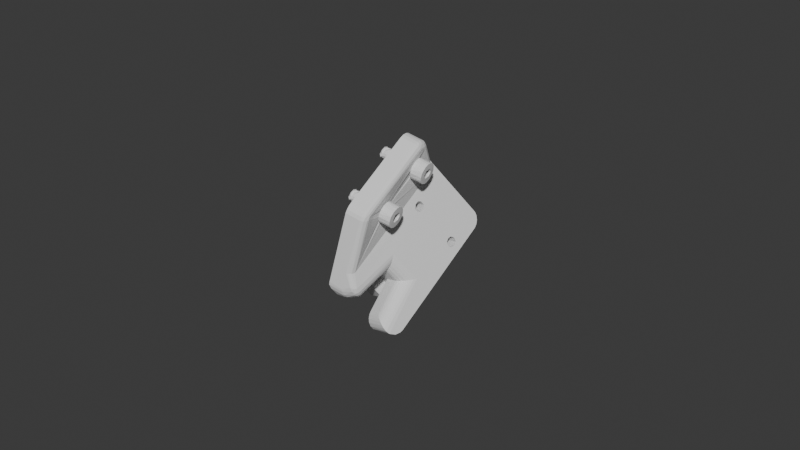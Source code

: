 # Source: TaskBoardCableWrapPostLeft.blend  (saved by Blender 4.3.32; exported with 4.5.12 LTS)
import bpy
from mathutils import Matrix  # noqa: F401  (used for matrix-valued properties, if any)

bpy.ops.wm.read_factory_settings(use_empty=True)
scene = bpy.context.scene
scene.name = 'Scene'

# ---- collections
col_collection = bpy.data.collections.new('Collection'); scene.collection.children.link(col_collection)

# ---- world
world_world = bpy.data.worlds.new('World'); scene.world = world_world
world_world.use_nodes = True; world_world.node_tree.nodes.clear()
_N = world_world.node_tree.nodes; _L = world_world.node_tree.links
n0 = _N.new('ShaderNodeOutputWorld'); n0.name = 'World Output'; n0.location = (300, 300)
n1 = _N.new('ShaderNodeBackground'); n1.name = 'Background'; n1.location = (10, 300)
n1.inputs[0].default_value = (0.05088, 0.05088, 0.05088, 1.0)
_L.new(n1.outputs[0], n0.inputs[0])
n0.is_active_output = True
world_world.color = (0.05088, 0.05088, 0.05088)
world_world.sun_shadow_jitter_overblur = 0.0

# ---- meshes
me_taskboardcablewrappostleft = bpy.data.meshes.new('TaskBoardCableWrapPostLeft')
me_taskboardcablewrappostleft.from_pydata([(-0.006834, -0.01253, 0.01478), (-0.007181, -0.01264, 0.01334), (-0.007234, -0.01392, 0.01422), (-0.007258, -0.01377, 0.01267), (-0.007003, -0.01491, 0.01293), (-0.006633, -0.0155, 0.01401), (-0.006297, -0.01494, 0.01519), (-0.006366, -0.01373, 0.01567), (-0.006749, 0.0009639, 0.02338), (-0.007096, 0.0008551, 0.02196), (-0.007153, -0.0004261, 0.02284), (-0.007177, -0.0002836, 0.02128), (-0.006924, -0.001428, 0.02155), (-0.006559, -0.00201, 0.02262), (-0.006215, -0.00145, 0.0238), (-0.006286, -0.0002331, 0.02429), (-0.005845, -0.00206, 0.0233), (-0.005723, -0.001063, 0.02436), (-0.005963, 0.0006358, 0.02418), (-0.005926, -0.01555, 0.01469), (-0.005805, -0.01455, 0.01575), (-0.006044, -0.01285, 0.01557), (0.008088, -0.01515, 0.009213), (0.007784, -0.01414, 0.008257), (0.008051, -0.01307, 0.009605), (0.007548, -0.01283, 0.007765), (0.007447, -0.01177, 0.007802), (0.008222, -0.009469, 0.01259), (0.008474, -0.01161, 0.01232), (0.008191, -0.01074, 0.01131), (0.008566, -0.01055, 0.0137), (0.008803, -0.01186, 0.0142), (0.007438, -0.01047, 0.008384), (0.007918, -0.01138, 0.009782), (0.008922, -0.01292, 0.01413), (0.008912, -0.01422, 0.01358), (0.008609, -0.01329, 0.01214), (0.00877, -0.01527, 0.01239), (0.008401, -0.01393, 0.01079), (0.007659, -0.009198, 0.01005), (0.008029, -0.01075, 0.01064), (0.007866, -0.009078, 0.01109), (0.008251, -0.01547, 0.009834), (0.008484, -0.01562, 0.01087), (0.007554, -0.0095, 0.009408), (0.008169, -0.001658, 0.01782), (0.007866, -0.0006552, 0.01687), (0.008133, 0.0004195, 0.01822), (0.007629, 0.0006543, 0.01638), (0.007529, 0.001721, 0.01641), (0.008303, 0.004021, 0.0212), (0.008556, 0.00188, 0.02093), (0.008272, 0.002749, 0.01992), (0.008647, 0.002937, 0.02232), (0.008884, 0.001628, 0.02281), (0.007519, 0.003015, 0.017), (0.007999, 0.002104, 0.01839), (0.008985, 0.0005615, 0.02277), (0.008994, -0.0007324, 0.02219), (0.00869, 0.0001956, 0.02075), (0.008851, -0.001782, 0.021), (0.008482, -0.0004451, 0.0194), (0.00774, 0.004291, 0.01866), (0.008111, 0.002742, 0.01925), (0.007948, 0.004411, 0.01971), (0.008333, -0.001979, 0.01845), (0.008565, -0.002129, 0.01948), (0.007636, 0.003989, 0.01802), (0.006546, -0.01346, 0.01283), (0.00639, -0.01174, 0.01292), (0.006628, 2.605e-05, 0.02144), (0.006472, 0.001749, 0.02153), (0.006392, -0.0007871, 0.01993), (0.006311, -0.01428, 0.01132), (0.005919, -0.01337, 0.009895), (0.006001, 0.0001225, 0.01851), (0.005763, -0.01164, 0.009985), (0.005998, -0.01083, 0.0115), (0.005844, 0.001845, 0.0186), (0.00608, 0.002658, 0.02011), (0.003779, -0.0111, 0.01114), (0.002804, -0.01118, 0.01186), (0.003826, -0.01115, 0.01217), (0.003495, -0.01171, 0.01066), (0.003696, -0.01253, 0.01005), (0.002502, -0.01213, 0.01062), (0.003522, -0.01332, 0.01033), (0.004028, -0.01455, 0.0115), (0.002912, -0.01453, 0.01185), (0.002701, -0.01387, 0.01078), (0.004071, -0.01455, 0.01235), (0.003165, -0.01431, 0.01298), (0.002273, -0.01412, 0.01352), (0.003453, -0.01361, 0.01372), (0.003068, -0.01285, 0.01376), (0.003154, -0.01184, 0.01362), (0.002127, -0.01234, 0.0138), (0.002848, -0.01129, 0.01304), (0.001885, -0.0114, 0.01292), (0.002127, -0.01134, 0.01119), (0.00138, -0.01167, 0.0115), (0.001822, -0.01115, 0.01207), (0.0008558, -0.01139, 0.01276), (0.001513, -0.01223, 0.01068), (0.0004922, -0.01198, 0.01127), (0.001256, -0.01304, 0.01079), (0.001678, -0.01403, 0.01077), (0.0005864, -0.01373, 0.01103), (0.001821, -0.01462, 0.01147), (0.0007674, -0.01465, 0.01181), (0.001981, -0.01481, 0.01235), (0.001536, -0.0146, 0.01306), (0.001888, -0.01352, 0.01417), (0.0009574, -0.01328, 0.01416), (0.001236, -0.01423, 0.01384), (0.0002524, -0.01458, 0.01352), (0.0005643, -0.01495, 0.0127), (0.001142, -0.0122, 0.01415), (6.844e-05, -0.01282, 0.01439), (0.0005393, -0.01191, 0.01375), (0.0001904, -0.01134, 0.01204), (-0.0005529, -0.01166, 0.01232), (-7.534e-05, -0.01142, 0.0132), (-0.0004791, -0.01197, 0.0114), (-1.374e-05, -0.01267, 0.01083), (-0.000802, -0.01273, 0.01131), (-0.0004226, -0.0138, 0.01101), (-0.0006105, -0.01486, 0.01234), (-0.0003123, -0.01454, 0.01151), (-0.001116, -0.01168, 0.01347), (-0.0005177, -0.01203, 0.01416), (-0.001469, -0.01186, 0.01208), (-0.001482, -0.01339, 0.01133), (-0.001488, -0.01447, 0.01172), (-2.297e-05, -0.01422, 0.01427), (-0.001068, -0.01452, 0.01404), (-0.0007981, -0.01505, 0.01324), (-0.0007098, -0.01357, 0.0147), (-0.001557, -0.01229, 0.01433), (-0.0009684, -0.01277, 0.01463), (-0.001897, -0.01506, 0.01335), (-0.001729, -0.01502, 0.01238), (-0.001734, -0.01407, 0.01459), (-0.002549, -0.01184, 0.01283), (-0.002609, -0.01218, 0.01193), (-0.002061, -0.01238, 0.0115), (-0.002687, -0.01447, 0.01195), (-0.002084, -0.01172, 0.0138), (-0.002642, -0.01255, 0.01467), (-0.003485, -0.01203, 0.01257), (-0.002762, -0.01297, 0.01166), (-0.002439, -0.01395, 0.0114), (-0.003641, -0.01353, 0.01173), (-0.002225, -0.01509, 0.01409), (-0.003094, -0.01487, 0.01428), (-0.00289, -0.01526, 0.01348), (-0.002178, -0.01331, 0.01501), (-0.003297, -0.01365, 0.01509), (-0.002994, -0.01515, 0.01254), (-0.004025, -0.01502, 0.01277), (-0.003948, -0.01446, 0.01193), (-0.002758, -0.01427, 0.01497), (-0.003865, -0.01472, 0.01484), (-0.003273, -0.01195, 0.01435), (-0.004288, -0.01223, 0.01447), (-0.003758, -0.01285, 0.01517), (-0.003584, -0.01165, 0.01357), (-0.004517, -0.01196, 0.01328), (-0.00463, -0.01226, 0.01246), (-0.004039, -0.0125, 0.01196), (-0.004836, -0.01301, 0.01217), (-0.004658, -0.01389, 0.01185), (-0.004978, -0.01448, 0.01226), (-0.004757, -0.01318, 0.01531), (-0.004229, -0.01397, 0.01541), (-0.005524, -0.01219, 0.01307), (-0.005688, -0.01356, 0.01215), (-0.004225, -0.01544, 0.01354), (-0.005406, -0.01542, 0.01369), (-0.005225, -0.01517, 0.01276), (-0.00458, -0.01523, 0.01434), (-0.004892, -0.01481, 0.01516), (-0.006173, -0.01523, 0.01302), (-0.006005, -0.01451, 0.01229), (-0.00543, -0.01439, 0.01532), (-0.005497, -0.01529, 0.01449), (-0.005226, -0.01242, 0.01509), (-0.006207, -0.0122, 0.01459), (-0.005725, -0.01304, 0.01528), (-0.005469, -0.01191, 0.01427), (-0.006336, -0.01201, 0.01368), (-0.006124, -0.01266, 0.01241), (-0.006649, -0.01331, 0.01241), (-0.006634, -0.01242, 0.01299), (-0.006762, -0.01412, 0.01231), (-0.00636, -0.01567, 0.01335), (-0.005366, -0.01371, 0.01571), (-0.006876, -0.01471, 0.01234), (-0.006762, -0.01542, 0.01286), (-0.001804, -0.01143, 0.01293), (0.002031, -0.01292, 0.01034), (0.003925, -0.01419, 0.01071), (0.003881, 0.002393, 0.01976), (0.002886, 0.002312, 0.02048), (0.003924, 0.002339, 0.02079), (0.003585, 0.001789, 0.01927), (0.003799, 0.000966, 0.01866), (0.002584, 0.001363, 0.01923), (0.003607, 0.0001716, 0.01894), (0.004117, -0.001056, 0.02011), (0.00299, -0.001039, 0.02046), (0.00279, -0.0003823, 0.0194), (0.004174, -0.001055, 0.02095), (0.003244, -0.0008149, 0.0216), (0.002355, -0.000635, 0.02213), (0.003534, -0.0001237, 0.02233), (0.003148, 0.0006304, 0.02237), (0.003233, 0.001647, 0.02223), (0.002211, 0.00115, 0.02241), (0.00293, 0.002203, 0.02165), (0.00197, 0.00209, 0.02153), (0.002209, 0.002154, 0.01981), (0.001462, 0.001817, 0.02011), (0.001904, 0.002338, 0.02068), (0.0009423, 0.002091, 0.02137), (0.001595, 0.001264, 0.01929), (0.0005737, 0.001505, 0.01988), (0.001337, 0.0004483, 0.0194), (0.00176, -0.0005362, 0.01939), (0.0006679, -0.0002423, 0.01964), (0.001902, -0.001132, 0.02008), (0.0008489, -0.001157, 0.02042), (0.002063, -0.001319, 0.02096), (0.001618, -0.001115, 0.02167), (0.001969, -2.845e-05, 0.02278), (0.001039, 0.0002123, 0.02277), (0.001318, -0.000745, 0.02246), (0.0003329, -0.001093, 0.02212), (0.0006458, -0.001465, 0.02131), (0.001224, 0.001285, 0.02276), (0.00015, 0.0006706, 0.023), (0.0006208, 0.001583, 0.02236), (0.0002719, 0.002153, 0.02066), (-0.0004713, 0.00183, 0.02094), (7.301e-06, 0.002063, 0.02181), (-0.0003976, 0.001517, 0.02001), (6.504e-05, 0.0008271, 0.01945), (-0.0007192, 0.0007596, 0.01992), (-0.0003411, -0.0003123, 0.01962), (-0.000529, -0.001366, 0.02095), (-0.0002329, -0.00105, 0.02014), (-0.00104, 0.001812, 0.02208), (-0.0004362, 0.001457, 0.02277), (-0.001391, 0.001633, 0.02069), (-0.001415, 9.794e-05, 0.01995), (-0.001425, -0.0009802, 0.02034), (5.894e-05, -0.0007295, 0.02288), (-0.0009902, -0.001031, 0.02264), (-0.0007166, -0.001556, 0.02185), (-0.0006507, -9.3e-05, 0.02331), (-0.001454, 0.001221, 0.02292), (-0.0009088, 0.0007063, 0.02324), (-0.001826, -0.001578, 0.02196), (-0.001613, -0.00153, 0.02101), (-0.001663, -0.0005872, 0.0232), (-0.002484, 0.001657, 0.02145), (-0.002533, 0.001312, 0.02054), (-0.001955, 0.001118, 0.02012), (-0.00262, -0.0009803, 0.02056), (-0.002008, 0.001778, 0.02243), (-0.002561, 0.0009356, 0.02328), (-0.003405, 0.00146, 0.02119), (-0.002697, 0.0005213, 0.02028), (-0.002363, -0.0004574, 0.02), (-0.003559, -3.595e-05, 0.02034), (-0.002146, -0.001604, 0.02271), (-0.003013, -0.001382, 0.02289), (-0.002809, -0.001775, 0.0221), (-0.002102, 0.0001787, 0.02363), (-0.003216, -0.0001743, 0.0237), (-0.002905, -0.001659, 0.02116), (-0.00395, -0.001534, 0.02137), (-0.003867, -0.0009667, 0.02054), (-0.002676, -0.0007786, 0.02358), (-0.003783, -0.001229, 0.02346), (-0.003194, 0.001539, 0.02297), (-0.00421, 0.001261, 0.02308), (-0.003676, 0.0006368, 0.02378), (-0.003499, 0.00183, 0.02218), (-0.004436, 0.001525, 0.02189), (-0.004548, 0.001233, 0.02107), (-0.003951, 0.0009853, 0.02057), (-0.004756, 0.0004841, 0.02078), (-0.004576, -0.0003961, 0.02046), (-0.004897, -0.0009869, 0.02088), (-0.004676, 0.0003062, 0.02392), (-0.004147, -0.0004795, 0.02402), (-0.005442, 0.001296, 0.02169), (-0.005607, -6.475e-05, 0.02077), (-0.004151, -0.001948, 0.02214), (-0.005325, -0.001928, 0.0223), (-0.005137, -0.00168, 0.02137), (-0.004499, -0.001739, 0.02295), (-0.004809, -0.001318, 0.02377), (-0.006092, -0.001745, 0.02163), (-0.005923, -0.001021, 0.0209), (-0.005342, -0.0009027, 0.02394), (-0.005416, -0.001803, 0.0231), (-0.005145, 0.001068, 0.0237), (-0.006126, 0.001293, 0.02321), (-0.005644, 0.000453, 0.02389), (-0.005388, 0.001577, 0.02288), (-0.006251, 0.001482, 0.02229), (-0.006042, 0.000831, 0.02103), (-0.006569, 0.0001821, 0.02102), (-0.006552, 0.001064, 0.0216), (-0.006681, -0.0006279, 0.02092), (-0.006278, -0.002182, 0.02197), (-0.005285, -0.0002199, 0.02432), (-0.006794, -0.001217, 0.02095), (-0.006681, -0.001928, 0.02147), (-0.001718, 0.002013, 0.02154), (0.002112, 0.0005736, 0.01895), (0.00403, -0.0006899, 0.01931), (0.002335, 0.01249, -0.005793), (0.002854, 0.01371, -0.006492), (0.009842, 0.01072, -0.003648), (0.002165, 0.01132, -0.006119), (0.009693, 0.009726, -0.003911), (0.002287, 0.01055, -0.007054), (0.00979, 0.009057, -0.004696), (0.00265, 0.01048, -0.008217), (0.01009, 0.008984, -0.005683), (0.003106, 0.01114, -0.009133), (0.01048, 0.009535, -0.006469), (0.00347, 0.01227, -0.009429), (0.01079, 0.01049, -0.006735), (0.003593, 0.0134, -0.008985), (0.0109, 0.01145, -0.006371), (0.003448, 0.01409, -0.008037), (0.01079, 0.01201, -0.005609), (0.01034, 0.01183, -0.004361), (0.004905, 0.003684, 0.006366), (0.004762, -0.00963, -0.002915), (0.001989, 0.009594, 0.0196), (0.002377, 0.009969, 0.01868), (0.01078, 0.02104, 0.0009986), (0.004647, 0.004306, 0.007608), (0.002928, 0.01, 0.01702), (0.004147, 0.003675, 0.008681), (0.003101, 0.009564, 0.01617), (0.003755, 0.001643, 0.008404), (0.002039, -0.023, -0.004261), (0.008998, -0.004104, -0.01188), (0.003804, 0.002668, 0.009), (0.01201, 0.01977, -0.003695), (0.01192, 0.02063, -0.002798), (0.01169, 0.02119, -0.001703), (0.004093, 0.001183, 0.007034), (0.003216, -0.02364, -0.008556), (0.004736, 0.002355, 0.005918), (0.004447, 0.001604, 0.006255), (0.01135, 0.02138, -0.0005193), (0.01108, 0.02131, 0.0002665), (0.009802, -0.01734, -0.02396), (0.01089, -0.01388, -0.02473), (0.011, -0.01287, -0.02434), (0.01051, -0.01555, -0.02478), (0.004588, 0.02153, -0.006117), (0.003561, -0.01131, -0.02685), (0.003357, 0.0228, -0.001423), (0.003798, 0.02312, -0.002546), (0.004171, 0.02305, -0.003734), (0.004438, 0.02261, -0.004871), (0.00455, 0.02215, -0.005553), (-0.003637, 0.004695, 0.006841), (-0.003119, 0.005917, 0.006142), (-0.003807, 0.003531, 0.006515), (-0.003686, 0.002757, 0.00558), (-0.003323, 0.002687, 0.004418), (-0.002866, 0.003351, 0.003501), (-0.002502, 0.004477, 0.003205), (-0.002379, 0.005606, 0.003649), (-0.002525, 0.006296, 0.004597), (0.003398, -0.01253, -0.02724), (0.002688, -0.01496, -0.02683), (0.002216, -0.0159, -0.02607), (0.009172, -0.018, -0.02312), (0.003096, -0.0138, -0.02723), (0.008598, -0.005108, -0.01181), (0.008056, -0.006019, -0.0118), (0.008418, -0.01818, -0.02233), (0.007213, -0.006957, -0.01187), (0.007602, -0.01808, -0.02164), (0.006049, -0.007731, -0.01207), (0.006781, -0.01778, -0.02105), (0.005924, -0.0173, -0.02052), (0.005022, -0.008019, -0.01231), (0.005067, -0.01666, -0.02008), (0.004211, -0.00801, -0.01254), (0.004445, -0.01609, -0.01982), (0.001752, -0.01645, -0.02504), (0.001341, -0.01658, -0.02389), (0.001015, -0.01635, -0.02272), (0.0008058, -0.01576, -0.02165), (0.0007359, -0.01521, -0.02103), (0.000305, -0.007095, -0.01381), (0.004877, -0.009962, -0.00394), (0.004823, -0.01024, -0.004962), (0.004513, -0.01048, -0.006163), (0.003841, -0.01061, -0.007397), (0.003063, -0.01057, -0.008164), (0.002339, -0.01045, -0.008578), (-0.001561, -0.00953, -0.009863), (0.003526, -0.02299, -0.009914), (0.003363, -0.02244, -0.01089), (0.002916, -0.02176, -0.01173), (0.002208, -0.02107, -0.01235), (0.001603, -0.02037, -0.01261), (0.002239, -0.02464, -0.009542), (0.002664, -0.02443, -0.008629), (0.00182, -0.02489, -0.00825), (0.002997, -0.02386, -0.01026), (0.002493, -0.0239, -0.01089), (0.002809, -0.0232, -0.01129), (0.002435, -0.02239, -0.01204), (0.002136, -0.02184, -0.01239), (4.983e-05, -0.02067, -0.01336), (-0.00261, -0.01991, -0.0142), (0.001645, -0.02392, -0.00427), (0.0008863, -0.02454, -0.004255), (0.0002439, -0.02475, -0.004271), (4.419e-05, -0.0217, -0.01342), (-6.231e-05, -0.02283, -0.01318), (-2.558e-05, -0.02404, -0.01239), (-0.000382, -0.02485, -0.01147), (-0.0009133, -0.02533, -0.01033), (-0.0009978, -0.0254, -0.009549), (0.003939, -0.02259, 0.01255), (0.00474, -0.02209, 0.01238), (0.005241, -0.02118, 0.01219), (0.005344, -0.02051, 0.0123), (-0.002846, -0.02115, -0.01438), (-0.003201, -0.02236, -0.01417), (-0.000774, -0.02339, -0.01316), (-0.003638, -0.02341, -0.01359), (-0.001127, -0.0243, -0.01249), (-0.004034, -0.0241, -0.01288), (-0.001313, -0.02498, -0.01156), (0.005728, 0.003495, 0.02594), (0.005356, 0.004193, 0.02652), (0.004543, 0.004662, 0.02698), (0.00404, 0.004591, 0.02733), (-0.005012, -0.02536, -0.0108), (-0.005383, -0.02579, -0.009471), (-0.004263, 0.01289, 0.01472), (-0.005206, -0.02582, -0.008467), (-0.0005519, 0.00424, 0.02817), (-0.0008311, -0.02312, 0.01363), (0.0001565, -0.000621, 0.02918), (0.004933, -0.0001667, 0.0281), (0.004944, 0.0009094, 0.02845), (0.0001154, 0.0005665, 0.02956), (0.004831, 0.002128, 0.0285), (-1.06e-05, 0.001807, 0.02956), (0.004645, 0.003295, 0.02818), (-0.000209, 0.002979, 0.02919), (0.004563, 0.004029, 0.02772), (-0.0003708, 0.003675, 0.02875), (0.004126, -0.02219, 0.01363), (-0.0006444, -0.02269, 0.01472), (0.004284, -0.02153, 0.01447), (-0.0005234, -0.02196, 0.01564), (0.004414, -0.02089, 0.01497), (-0.0004817, -0.02134, 0.01614), (0.00497, -0.02092, 0.0144), (0.005013, -0.02153, 0.01343), (0.005359, -0.02038, 0.014), (0.005427, -0.0204, 0.01317), (0.005743, 0.0001575, 0.02753), (0.00609, 0.0007034, 0.02679), (0.006092, 0.001163, 0.02631), (0.006033, 0.001987, 0.02669), (0.005821, 0.001535, 0.02768), (0.005892, 0.002895, 0.02662), (0.005647, 0.002876, 0.02749), (0.005264, 0.003665, 0.02746), (0.005415, 0.001926, 0.02816), (0.00549, 0.000769, 0.0281), (0.004442, 0.001016, 0.02207), (0.004251, 0.00191, 0.02167), (0.004153, -0.01158, 0.01306), (0.00459, -0.000188, 0.0217), (0.004489, -0.01368, 0.0131), (0.004345, -0.01247, 0.01346), (0.004034, 0.0006481, 0.0171), (0.004245, -0.0007107, 0.01745), (0.004697, -0.002168, 0.01889), (0.005014, -0.002516, 0.02023), (0.004455, -0.00159, 0.01802), (0.005449, -0.0007932, 0.02313), (0.005405, 0.0005542, 0.02357), (0.005332, 0.001268, 0.02357), (0.003965, 0.002653, 0.01774), (0.003963, 0.001536, 0.01719), (0.00516, 0.00227, 0.02323), (0.005217, -0.002358, 0.02127), (0.005366, -0.001872, 0.02221), (0.00487, 0.003375, 0.02239), (0.004218, 0.003975, 0.01958), (0.004082, 0.003627, 0.01877), (0.004627, 0.003887, 0.02148), (0.004391, 0.004075, 0.02045), (0.003952, -0.01284, 0.008488), (0.004164, -0.0142, 0.008836), (0.004615, -0.01566, 0.01028), (0.004932, -0.016, 0.01162), (0.004374, -0.01508, 0.009409), (0.005368, -0.01428, 0.01452), (0.005324, -0.01293, 0.01496), (0.005251, -0.01222, 0.01496), (0.003884, -0.01084, 0.009132), (0.003882, -0.01195, 0.008582), (0.005078, -0.01122, 0.01462), (0.005135, -0.01585, 0.01266), (0.005284, -0.01536, 0.0136), (0.004789, -0.01011, 0.01378), (0.004136, -0.009514, 0.01097), (0.004, -0.009862, 0.01016), (0.004545, -0.009602, 0.01287), (0.00431, -0.009414, 0.01184), (-0.002753, -0.003304, -0.01292), (-0.008317, -0.001984, -0.01473), (-0.008436, -0.007874, -0.01865), (-0.002872, -0.009195, -0.01684), (-0.004619, -0.005739, -0.00897), (-0.01018, -0.004419, -0.01079), (-0.004874, -0.01181, -0.0126), (-0.01044, -0.01048, -0.01442), (-0.00822, -0.007993, -0.0194), (-0.002656, -0.009314, -0.01758), (-0.006838, -0.006216, -0.02234), (-0.001274, -0.007537, -0.02053), (-0.006574, 0.002236, -0.01701), (-0.00101, 0.0009158, -0.01519), (-0.0118, -0.004581, -0.005952), (-0.006236, -0.005902, -0.004136), (-0.0065, -0.01435, -0.009473), (-0.005116, -0.01252, -0.01238), (-0.01206, -0.01303, -0.01129), (-0.01068, -0.0112, -0.0142), (-0.01076, 0.00506, 0.00449), (-0.01052, 0.00662, 0.004873), (-0.002687, 0.006668, 0.005365), (-0.009706, 0.008444, 0.00371), (-0.009027, 0.007998, 0.001308), (-0.009033, 0.006879, 0.0005129), (-0.009303, 0.005541, 0.0003672), (-0.00976, 0.004366, 0.0009129), (-0.01027, 0.003895, 0.002133), (-0.01063, 0.004062, 0.003354), (-0.009287, 0.008578, 0.002525), (-0.01012, 0.007635, 0.004395), (-0.009391, 0.006649, -0.0002093), (-0.009794, 0.00507, -0.0001229), (-0.009912, 0.003711, 0.0009031), (-0.01153, 0.001588, 0.004312), (-0.01137, 0.006744, 0.007568), (-0.009516, 0.009031, 0.003556), (-0.009036, 0.008915, 0.002), (-0.008819, 0.007996, 0.0006685), (-0.0123, 0.006964, 0.007266), (-0.01062, 0.009098, 0.003687), (-0.0102, 0.00539, -0.0003088), (-0.01072, 0.004161, 0.0003963), (-0.009903, 0.006543, -0.0003719), (-0.009753, 0.007808, 8.842e-05), (-0.009824, 0.008746, 0.0009879), (-0.01009, 0.009239, 0.002163), (-0.01033, 0.009297, 0.002945), (-0.01246, 0.001808, 0.00401), (-0.004344, 0.00988, 0.01278), (-0.01213, 0.01173, 0.01023), (-0.01279, -0.009261, -0.00302), (-0.005, -0.01111, -0.0004774), (-0.002926, 0.01461, 0.01187), (-0.01072, 0.01645, 0.009327), (-0.01117, 0.01559, 0.01011), (-0.003384, 0.01375, 0.01265), (-0.01158, 0.01451, 0.01057), (-0.003793, 0.01266, 0.01311), (-0.0119, 0.01331, 0.01067), (-0.004111, 0.01146, 0.01321), (-0.01205, 0.0125, 0.01055), (-0.004263, 0.01065, 0.01309), (-0.01143, -0.01037, -0.007998), (-0.003769, -0.01238, -0.005171), (-0.00421, -0.01269, -0.004048), (-0.012, -0.01085, -0.00659), (-0.004583, -0.01263, -0.00286), (-0.01237, -0.01078, -0.005402), (-0.00485, -0.01219, -0.001723), (-0.01264, -0.01034, -0.004265), (-0.004962, -0.01172, -0.001041), (-0.01275, -0.009876, -0.003583), (0.003932, 0.0005419, -0.01937), (0.002592, -0.00405, -0.0186), (0.003247, -0.002609, -0.01956), (0.003737, -0.0008368, -0.01978), (0.003285, 0.01446, -0.007269), (-0.005408, -0.002515, -0.02073), (-0.004817, -0.001475, -0.02178), (-0.004409, -0.0003923, -0.02225), (-0.00409, 0.000809, -0.02235), (-0.003893, 0.002011, -0.02208), (-0.003833, 0.00276, -0.02172), (-0.004432, 0.02465, -0.003965), (-0.003991, 0.02497, -0.005088), (-0.003619, 0.0249, -0.006276), (-0.003352, 0.02446, -0.007413), (-0.003215, 0.0237, -0.008388), (-0.003199, 0.02305, -0.00891), (-0.00489, 0.01272, -0.007934), (-0.004707, 0.01421, -0.00741), (-0.003779, 0.01612, -0.00887), (-0.00316, 0.01537, -0.01131), (-0.003215, 0.01433, -0.0119), (-0.00349, 0.01317, -0.01189), (-0.003907, 0.01223, -0.01131), (-0.0043, 0.01148, -0.01064), (-0.004716, 0.01143, -0.009408), (-0.00334, 0.01598, -0.01031), (-0.004279, 0.01545, -0.007824), (-0.00257, 0.01327, -0.01464), (-0.003498, 0.0135, -0.01494), (-0.002409, 0.01843, -0.01138), (-0.003337, 0.01865, -0.01169), (-0.004998, 0.01105, -0.01047), (-0.004613, 0.01621, -0.007896), (-0.005042, 0.01149, -0.008361), (-0.005171, 0.01487, -0.007166), (-0.005522, 0.01327, -0.007248), (-0.005074, 0.01629, -0.008078), (-0.005563, 0.01517, -0.007395), (-0.005875, 0.01402, -0.007276), (-0.00597, 0.01171, -0.008664), (-0.00604, 0.01265, -0.007764), (-0.005703, 0.01122, -0.009839), (-0.005172, 0.01136, -0.01136), (-0.005646, 0.002016, -0.0167), (-0.01087, -0.004801, -0.005649), (-0.001168, -0.004156, -0.01839), (-0.006394, -0.01097, -0.007338), (-0.003108, 0.02298, -0.001311), (-0.007587, 0.01713, 0.008165), (-0.002951, 0.01603, 0.009678), (0.001529, 0.02188, 0.0002023), (-0.003215, 0.007581, 0.004341), (0.001265, 0.01342, -0.005135), (-0.003372, 0.01452, -0.006648), (-0.007851, 0.008681, 0.002827)], [], [(0, 1, 2), (1, 3, 2), (3, 4, 2), (4, 5, 2), (5, 6, 2), (6, 7, 2), (7, 0, 2), (8, 9, 10), (9, 11, 10), (11, 12, 10), (12, 13, 10), (13, 14, 10), (14, 15, 10), (15, 8, 10), (13, 16, 14), (14, 17, 15), (8, 15, 18), (5, 19, 6), (6, 20, 7), (0, 7, 21), (22, 23, 24), (23, 25, 24), (25, 26, 24), (27, 28, 29), (27, 30, 28), (30, 31, 28), (26, 32, 33), (31, 34, 28), (34, 35, 36), (33, 24, 26), (36, 28, 34), (37, 38, 36), (39, 40, 33), (41, 29, 40), (36, 35, 37), (38, 42, 22), (22, 24, 38), (40, 39, 41), (38, 37, 43), (33, 32, 44), (38, 43, 42), (33, 44, 39), (29, 41, 27), (45, 46, 47), (46, 48, 47), (48, 49, 47), (50, 51, 52), (50, 53, 51), (53, 54, 51), (49, 55, 56), (54, 57, 51), (57, 58, 59), (56, 47, 49), (59, 51, 57), (60, 61, 59), (62, 63, 56), (64, 52, 63), (59, 58, 60), (61, 65, 45), (45, 47, 61), (63, 62, 64), (61, 60, 66), (56, 55, 67), (61, 66, 65), (56, 67, 62), (52, 64, 50), (68, 28, 36), (28, 68, 69), (70, 51, 59), (51, 70, 71), (72, 59, 61), (59, 72, 70), (73, 36, 38), (36, 73, 68), (73, 38, 24), (24, 74, 73), (72, 61, 47), (47, 75, 72), (68, 73, 74), (68, 76, 77), (77, 69, 68), (74, 76, 68), (70, 72, 75), (70, 78, 79), (79, 71, 70), (75, 78, 70), (80, 81, 82), (83, 81, 80), (84, 85, 83), (84, 86, 85), (87, 88, 89), (87, 90, 88), (90, 91, 88), (92, 91, 93), (93, 94, 92), (95, 96, 94), (96, 95, 97), (97, 98, 96), (99, 100, 101), (101, 102, 98), (101, 100, 102), (103, 104, 100), (103, 105, 104), (106, 107, 105), (107, 106, 108), (108, 109, 107), (108, 110, 109), (110, 111, 109), (112, 113, 114), (114, 115, 116), (114, 113, 115), (117, 118, 113), (117, 119, 118), (120, 121, 122), (121, 120, 123), (124, 125, 123), (125, 124, 126), (116, 127, 128), (116, 115, 127), (122, 129, 130), (122, 121, 129), (123, 131, 121), (123, 125, 131), (126, 132, 125), (132, 126, 128), (128, 133, 132), (128, 127, 133), (134, 135, 136), (135, 134, 137), (130, 138, 139), (130, 129, 138), (136, 140, 141), (136, 135, 140), (137, 142, 135), (142, 137, 139), (139, 138, 142), (143, 144, 145), (141, 140, 146), (147, 143, 148), (144, 149, 143), (144, 150, 149), (151, 152, 150), (151, 146, 152), (153, 154, 155), (156, 148, 157), (158, 159, 160), (159, 158, 155), (155, 154, 159), (161, 162, 154), (161, 157, 162), (163, 164, 165), (163, 166, 164), (166, 167, 164), (167, 168, 169), (169, 170, 168), (160, 171, 170), (160, 172, 171), (165, 173, 174), (165, 164, 173), (168, 175, 167), (170, 175, 168), (171, 176, 170), (171, 172, 176), (177, 178, 179), (177, 180, 178), (174, 173, 181), (179, 182, 183), (179, 178, 182), (181, 184, 185), (186, 187, 188), (187, 189, 190), (191, 192, 193), (192, 194, 183), (183, 182, 194), (5, 195, 185), (185, 19, 5), (7, 20, 196), (0, 187, 190), (190, 1, 0), (1, 193, 192), (192, 3, 1), (3, 194, 197), (3, 197, 4), (4, 198, 195), (195, 5, 4), (1, 190, 193), (0, 21, 187), (7, 196, 21), (6, 19, 20), (5, 182, 195), (187, 186, 189), (159, 172, 160), (157, 161, 156), (150, 144, 145), (143, 147, 199), (105, 103, 200), (100, 99, 103), (89, 201, 87), (89, 86, 201), (202, 203, 204), (205, 203, 202), (206, 207, 205), (206, 208, 207), (209, 210, 211), (209, 212, 210), (212, 213, 210), (214, 213, 215), (215, 216, 214), (217, 218, 216), (218, 217, 219), (219, 220, 218), (221, 222, 223), (223, 224, 220), (223, 222, 224), (225, 226, 222), (225, 227, 226), (228, 229, 227), (229, 228, 230), (230, 231, 229), (230, 232, 231), (232, 233, 231), (234, 235, 236), (236, 237, 238), (236, 235, 237), (239, 240, 235), (239, 241, 240), (242, 243, 244), (243, 242, 245), (246, 247, 245), (247, 246, 248), (238, 249, 250), (238, 237, 249), (244, 251, 252), (244, 243, 251), (245, 253, 243), (245, 247, 253), (248, 254, 247), (254, 248, 250), (250, 255, 254), (250, 249, 255), (256, 257, 258), (257, 256, 259), (252, 260, 261), (252, 251, 260), (258, 262, 263), (258, 257, 262), (259, 264, 257), (264, 259, 261), (261, 260, 264), (265, 266, 267), (263, 262, 268), (269, 265, 270), (266, 271, 265), (266, 272, 271), (273, 274, 272), (273, 268, 274), (275, 276, 277), (278, 270, 279), (280, 281, 282), (281, 280, 277), (277, 276, 281), (283, 284, 276), (283, 279, 284), (285, 286, 287), (285, 288, 286), (288, 289, 286), (289, 290, 291), (291, 292, 290), (282, 293, 292), (282, 294, 293), (287, 295, 296), (287, 286, 295), (290, 297, 289), (292, 297, 290), (293, 298, 292), (293, 294, 298), (299, 300, 301), (299, 302, 300), (296, 295, 303), (301, 304, 305), (301, 300, 304), (303, 306, 307), (308, 309, 310), (309, 311, 312), (313, 314, 315), (314, 316, 305), (305, 304, 316), (13, 317, 307), (307, 16, 13), (15, 17, 318), (8, 309, 312), (312, 9, 8), (9, 315, 314), (314, 11, 9), (11, 316, 319), (11, 319, 12), (12, 320, 317), (317, 13, 12), (9, 312, 315), (8, 18, 309), (15, 318, 18), (14, 16, 17), (13, 304, 317), (309, 308, 311), (281, 294, 282), (279, 283, 278), (272, 266, 267), (265, 269, 321), (227, 225, 322), (222, 221, 225), (211, 323, 209), (211, 208, 323), (76, 24, 33), (24, 76, 74), (78, 47, 56), (47, 78, 75), (77, 29, 28), (28, 69, 77), (79, 52, 51), (51, 71, 79), (77, 40, 29), (77, 33, 40), (33, 77, 76), (79, 63, 52), (79, 56, 63), (56, 79, 78), (324, 325, 326), (327, 324, 328), (329, 327, 330), (331, 329, 332), (333, 331, 334), (335, 333, 336), (337, 335, 338), (339, 337, 340), (325, 339, 341), (340, 341, 339), (338, 340, 337), (336, 338, 335), (334, 336, 333), (332, 334, 331), (330, 332, 329), (328, 330, 327), (326, 328, 324), (341, 326, 325), (330, 342, 343), (330, 328, 342), (342, 328, 326), (344, 345, 346), (326, 347, 342), (346, 348, 347), (349, 348, 350), (351, 350, 352), (346, 347, 326), (343, 332, 330), (332, 343, 353), (351, 354, 350), (345, 348, 346), (355, 338, 336), (341, 355, 356), (336, 353, 355), (350, 354, 349), (326, 341, 346), (353, 336, 334), (340, 338, 355), (348, 349, 347), (355, 341, 340), (356, 357, 341), (358, 351, 352), (352, 359, 358), (343, 342, 360), (353, 334, 332), (343, 360, 361), (362, 363, 341), (358, 359, 343), (364, 365, 366), (364, 367, 365), (357, 362, 341), (363, 346, 341), (343, 361, 358), (366, 355, 353), (353, 364, 366), (368, 355, 366), (366, 369, 368), (370, 346, 363), (371, 363, 362), (372, 362, 357), (373, 357, 356), (374, 356, 355), (355, 368, 374), (356, 374, 373), (357, 373, 372), (362, 372, 371), (363, 371, 370), (375, 376, 349), (377, 375, 351), (378, 377, 351), (379, 378, 358), (380, 379, 361), (381, 380, 360), (382, 381, 342), (383, 382, 342), (376, 383, 347), (347, 349, 376), (342, 347, 383), (360, 342, 381), (361, 360, 380), (358, 361, 379), (351, 358, 378), (354, 351, 375), (349, 354, 375), (369, 366, 365), (384, 365, 367), (385, 367, 364), (364, 386, 385), (386, 364, 387), (367, 385, 388), (367, 388, 384), (365, 384, 369), (387, 353, 389), (387, 364, 353), (387, 389, 390), (391, 387, 390), (391, 390, 392), (392, 393, 391), (392, 394, 395), (395, 393, 392), (396, 395, 394), (396, 394, 397), (398, 396, 397), (397, 399, 398), (400, 398, 399), (401, 387, 391), (402, 391, 393), (402, 393, 395), (403, 395, 396), (404, 396, 398), (404, 398, 400), (400, 405, 404), (396, 404, 403), (395, 403, 402), (391, 402, 401), (387, 401, 386), (400, 399, 406), (406, 405, 400), (353, 343, 407), (407, 408, 390), (390, 408, 409), (409, 410, 394), (397, 410, 411), (411, 412, 399), (399, 397, 411), (397, 394, 410), (394, 392, 409), (409, 392, 390), (390, 389, 407), (407, 389, 353), (399, 412, 413), (413, 406, 399), (407, 359, 414), (408, 414, 415), (415, 416, 409), (410, 416, 417), (411, 417, 418), (418, 412, 411), (411, 410, 417), (410, 409, 416), (409, 408, 415), (408, 407, 414), (407, 343, 359), (419, 420, 421), (359, 420, 422), (423, 422, 419), (414, 422, 415), (415, 424, 416), (417, 425, 426), (425, 417, 416), (425, 416, 424), (424, 415, 422), (423, 424, 422), (422, 414, 359), (419, 422, 420), (413, 412, 418), (418, 427, 413), (427, 428, 413), (352, 429, 359), (420, 359, 429), (429, 430, 420), (421, 420, 430), (430, 431, 421), (432, 427, 418), (417, 426, 432), (433, 432, 426), (426, 425, 433), (434, 433, 425), (425, 424, 434), (435, 434, 423), (435, 423, 419), (436, 435, 419), (421, 437, 436), (436, 419, 421), (424, 423, 434), (418, 417, 432), (438, 431, 430), (439, 430, 429), (440, 429, 352), (352, 441, 440), (429, 440, 439), (430, 439, 438), (428, 427, 432), (432, 442, 428), (443, 442, 433), (444, 445, 443), (445, 444, 446), (446, 447, 445), (446, 448, 447), (433, 444, 443), (432, 433, 442), (449, 350, 348), (450, 348, 345), (451, 345, 344), (344, 452, 451), (345, 451, 450), (348, 450, 449), (447, 448, 453), (446, 444, 434), (435, 446, 434), (448, 446, 435), (436, 448, 435), (444, 433, 434), (382, 324, 327), (381, 327, 406), (381, 382, 327), (377, 378, 454), (325, 374, 368), (455, 375, 377), (324, 383, 376), (382, 383, 324), (406, 380, 381), (370, 325, 324), (325, 373, 374), (377, 454, 455), (376, 375, 455), (324, 376, 370), (368, 339, 325), (335, 368, 369), (335, 337, 368), (454, 378, 379), (455, 370, 376), (325, 371, 372), (325, 372, 373), (325, 370, 371), (369, 333, 335), (331, 369, 384), (331, 333, 369), (406, 379, 380), (337, 339, 368), (384, 388, 331), (331, 388, 385), (331, 385, 386), (331, 405, 406), (406, 327, 329), (428, 443, 445), (331, 402, 403), (401, 402, 331), (404, 405, 331), (406, 329, 331), (428, 442, 443), (447, 453, 379), (403, 404, 331), (331, 386, 401), (447, 379, 413), (379, 406, 413), (413, 428, 447), (453, 454, 379), (445, 447, 428), (448, 454, 453), (448, 436, 454), (437, 456, 454), (436, 437, 454), (346, 370, 455), (457, 452, 344), (344, 455, 457), (455, 344, 346), (458, 456, 431), (431, 456, 437), (437, 421, 431), (431, 438, 458), (459, 460, 461), (462, 461, 463), (464, 463, 465), (466, 465, 467), (468, 467, 452), (452, 457, 468), (467, 468, 466), (465, 466, 464), (463, 464, 462), (461, 462, 459), (458, 438, 469), (470, 469, 471), (472, 471, 473), (473, 474, 472), (471, 472, 470), (469, 470, 458), (474, 473, 460), (460, 459, 474), (475, 476, 477), (471, 476, 475), (438, 439, 469), (475, 473, 471), (476, 471, 469), (476, 469, 439), (440, 476, 439), (478, 477, 476), (478, 476, 440), (441, 478, 440), (460, 473, 475), (479, 475, 477), (480, 477, 478), (478, 481, 480), (477, 480, 479), (475, 479, 460), (480, 481, 482), (483, 482, 484), (485, 484, 450), (486, 485, 450), (487, 483, 485), (461, 479, 488), (461, 488, 487), (465, 487, 486), (467, 486, 451), (451, 452, 467), (486, 467, 465), (487, 465, 463), (487, 463, 461), (479, 461, 460), (485, 486, 487), (483, 487, 488), (483, 488, 479), (450, 451, 486), (480, 483, 479), (484, 485, 483), (482, 483, 480), (449, 450, 484), (261, 468, 457), (455, 267, 253), (455, 147, 254), (261, 466, 468), (464, 466, 261), (254, 267, 455), (462, 464, 261), (261, 259, 459), (253, 321, 455), (147, 255, 273), (147, 263, 255), (257, 263, 147), (151, 454, 456), (321, 457, 455), (457, 260, 261), (459, 462, 261), (321, 260, 457), (140, 458, 470), (273, 254, 147), (146, 151, 456), (138, 459, 257), (141, 456, 458), (455, 145, 144), (456, 141, 146), (140, 470, 472), (144, 143, 455), (455, 454, 145), (151, 150, 454), (140, 141, 458), (142, 474, 459), (259, 257, 459), (140, 472, 474), (147, 138, 257), (474, 135, 140), (474, 142, 135), (459, 156, 142), (143, 147, 455), (150, 145, 454), (138, 156, 459), (82, 350, 206), (87, 90, 478), (350, 449, 204), (489, 490, 449), (491, 208, 323), (481, 484, 482), (478, 441, 87), (202, 205, 350), (492, 449, 491), (209, 212, 491), (441, 352, 201), (86, 201, 352), (352, 84, 86), (490, 204, 449), (492, 489, 449), (491, 82, 208), (491, 212, 492), (491, 449, 481), (206, 208, 82), (323, 209, 491), (449, 484, 481), (493, 481, 478), (204, 202, 350), (205, 206, 350), (481, 493, 494), (481, 494, 491), (201, 87, 441), (352, 83, 84), (350, 80, 83), (350, 82, 80), (90, 493, 478), (83, 352, 350), (206, 205, 267), (208, 206, 254), (323, 208, 255), (209, 323, 263), (212, 209, 263), (492, 212, 257), (489, 492, 259), (490, 489, 260), (204, 490, 260), (202, 204, 321), (205, 202, 253), (253, 267, 205), (321, 253, 202), (260, 321, 204), (261, 260, 489), (259, 261, 489), (257, 259, 492), (263, 257, 212), (255, 263, 323), (273, 255, 208), (254, 273, 208), (267, 254, 206), (84, 83, 145), (86, 84, 150), (201, 86, 146), (87, 201, 141), (90, 87, 140), (493, 90, 140), (494, 493, 142), (491, 494, 138), (82, 491, 147), (80, 82, 143), (83, 80, 143), (144, 145, 83), (143, 144, 83), (147, 143, 82), (138, 147, 491), (156, 138, 494), (142, 156, 494), (135, 142, 493), (140, 135, 493), (141, 140, 87), (146, 141, 201), (151, 146, 86), (150, 151, 86), (145, 150, 84), (198, 4, 182), (4, 198, 197), (197, 194, 4), (188, 187, 21), (21, 196, 188), (20, 184, 196), (19, 185, 184), (184, 20, 19), (19, 178, 185), (178, 185, 195), (178, 195, 182), (176, 183, 192), (176, 192, 191), (175, 191, 193), (175, 193, 190), (175, 190, 189), (173, 186, 196), (180, 181, 185), (180, 185, 178), (172, 179, 183), (170, 191, 175), (189, 164, 167), (164, 189, 186), (162, 181, 180), (159, 177, 179), (159, 179, 172), (157, 165, 174), (157, 174, 162), (154, 162, 180), (180, 177, 154), (177, 159, 154), (152, 160, 171), (169, 168, 149), (168, 167, 149), (149, 167, 166), (148, 163, 165), (148, 165, 157), (146, 158, 160), (150, 169, 149), (143, 149, 166), (143, 166, 163), (142, 156, 161), (142, 161, 153), (140, 153, 155), (140, 155, 158), (158, 146, 140), (138, 147, 148), (135, 142, 153), (153, 140, 135), (133, 141, 146), (146, 151, 133), (132, 151, 150), (132, 150, 145), (131, 145, 143), (131, 143, 199), (129, 199, 147), (129, 147, 138), (127, 136, 141), (127, 141, 133), (125, 132, 145), (118, 130, 139), (118, 139, 137), (137, 134, 118), (134, 136, 115), (119, 122, 130), (118, 134, 113), (113, 134, 115), (109, 116, 128), (128, 107, 109), (107, 128, 126), (107, 126, 124), (104, 124, 123), (102, 120, 122), (111, 114, 116), (109, 111, 116), (105, 124, 104), (104, 120, 100), (100, 120, 102), (98, 102, 119), (117, 96, 98), (96, 117, 113), (96, 113, 112), (112, 114, 92), (94, 96, 112), (94, 112, 92), (91, 92, 111), (111, 110, 91), (110, 88, 91), (88, 110, 108), (108, 89, 88), (89, 108, 106), (99, 101, 81), (81, 101, 98), (86, 89, 200), (83, 99, 81), (83, 85, 99), (82, 97, 95), (95, 94, 491), (494, 95, 94), (93, 493, 494), (493, 93, 91), (493, 91, 90), (494, 94, 93), (81, 97, 82), (86, 200, 85), (81, 98, 97), (103, 99, 85), (85, 200, 103), (89, 106, 200), (92, 114, 111), (98, 119, 117), (105, 107, 124), (122, 119, 102), (104, 123, 120), (130, 118, 119), (115, 136, 127), (121, 131, 129), (125, 145, 131), (132, 133, 151), (138, 148, 156), (150, 152, 169), (160, 152, 146), (152, 170, 169), (152, 171, 170), (162, 174, 181), (164, 186, 173), (167, 175, 189), (176, 191, 170), (183, 176, 172), (182, 195, 198), (320, 12, 304), (12, 320, 319), (319, 316, 12), (310, 309, 18), (18, 318, 310), (17, 306, 318), (16, 307, 306), (306, 17, 16), (16, 300, 307), (300, 307, 317), (300, 317, 304), (298, 305, 314), (298, 314, 313), (297, 313, 315), (297, 315, 312), (297, 312, 311), (295, 308, 318), (302, 303, 307), (302, 307, 300), (294, 301, 305), (292, 313, 297), (311, 286, 289), (286, 311, 308), (284, 303, 302), (281, 299, 301), (281, 301, 294), (279, 287, 296), (279, 296, 284), (276, 284, 302), (302, 299, 276), (299, 281, 276), (274, 282, 293), (291, 290, 271), (290, 289, 271), (271, 289, 288), (270, 285, 287), (270, 287, 279), (268, 280, 282), (272, 291, 271), (265, 271, 288), (265, 288, 285), (264, 278, 283), (264, 283, 275), (262, 275, 277), (262, 277, 280), (280, 268, 262), (260, 269, 270), (257, 264, 275), (275, 262, 257), (255, 263, 268), (268, 273, 255), (254, 273, 272), (254, 272, 267), (253, 267, 265), (253, 265, 321), (251, 321, 269), (251, 269, 260), (249, 258, 263), (249, 263, 255), (247, 254, 267), (240, 252, 261), (240, 261, 259), (259, 256, 240), (256, 258, 237), (241, 244, 252), (240, 256, 235), (235, 256, 237), (231, 238, 250), (250, 229, 231), (229, 250, 248), (229, 248, 246), (226, 246, 245), (224, 242, 244), (233, 236, 238), (231, 233, 238), (227, 246, 226), (226, 242, 222), (222, 242, 224), (220, 224, 241), (239, 218, 220), (218, 239, 235), (218, 235, 234), (234, 236, 214), (216, 218, 234), (216, 234, 214), (213, 214, 233), (233, 232, 213), (232, 210, 213), (210, 232, 230), (230, 211, 210), (211, 230, 228), (221, 223, 203), (203, 223, 220), (208, 211, 322), (205, 221, 203), (205, 207, 221), (204, 219, 217), (217, 216, 490), (489, 217, 216), (215, 492, 489), (492, 215, 213), (492, 213, 212), (489, 216, 215), (203, 219, 204), (208, 322, 207), (203, 220, 219), (225, 221, 207), (207, 322, 225), (211, 228, 322), (214, 236, 233), (220, 241, 239), (227, 229, 246), (244, 241, 224), (226, 245, 242), (252, 240, 241), (237, 258, 249), (243, 253, 251), (247, 267, 253), (254, 255, 273), (260, 270, 278), (272, 274, 291), (282, 274, 268), (274, 292, 291), (274, 293, 292), (284, 296, 303), (286, 308, 295), (289, 297, 311), (298, 313, 292), (305, 298, 294), (304, 317, 320), (316, 11, 314), (227, 322, 228), (321, 251, 253), (276, 275, 283), (308, 310, 318), (194, 3, 192), (105, 200, 106), (199, 129, 131), (154, 153, 161), (186, 188, 196), (182, 4, 194), (196, 184, 173), (148, 143, 163), (138, 156, 142), (491, 82, 95), (491, 94, 494), (181, 173, 184), (304, 12, 316), (318, 306, 295), (270, 265, 285), (260, 278, 264), (490, 204, 217), (490, 216, 489), (303, 295, 306), (495, 496, 208), (208, 206, 495), (497, 209, 323), (497, 498, 209), (499, 323, 208), (500, 501, 492), (501, 502, 489), (503, 504, 206), (490, 489, 505), (206, 205, 503), (504, 495, 206), (323, 499, 497), (489, 492, 501), (502, 505, 489), (208, 496, 499), (506, 212, 209), (507, 500, 492), (490, 505, 508), (503, 205, 202), (209, 498, 506), (506, 507, 492), (509, 202, 204), (202, 510, 503), (492, 212, 506), (511, 204, 490), (204, 511, 512), (509, 510, 202), (204, 512, 509), (490, 508, 511), (513, 514, 86), (86, 84, 513), (515, 87, 201), (515, 516, 87), (517, 201, 86), (518, 519, 493), (519, 520, 494), (521, 522, 84), (491, 494, 523), (84, 83, 521), (522, 513, 84), (201, 517, 515), (494, 493, 519), (520, 523, 494), (86, 514, 517), (524, 90, 87), (525, 518, 493), (491, 523, 526), (521, 83, 80), (87, 516, 524), (524, 525, 493), (527, 80, 82), (80, 528, 521), (493, 90, 524), (529, 82, 491), (82, 529, 530), (527, 528, 80), (82, 530, 527), (491, 526, 529), (531, 532, 533), (533, 534, 531), (535, 536, 532), (532, 531, 535), (536, 535, 537), (537, 538, 536), (539, 540, 534), (534, 533, 539), (541, 542, 540), (540, 539, 541), (542, 541, 543), (543, 544, 542), (544, 543, 545), (545, 546, 544), (542, 544, 531), (540, 531, 534), (544, 546, 535), (547, 548, 535), (535, 531, 544), (535, 546, 547), (537, 535, 548), (531, 540, 542), (549, 545, 536), (550, 536, 538), (545, 543, 532), (541, 539, 532), (532, 536, 545), (532, 543, 541), (533, 532, 539), (536, 550, 549), (547, 549, 550), (550, 548, 547), (546, 545, 549), (549, 547, 546), (538, 537, 548), (548, 550, 538), (375, 377, 551), (376, 375, 552), (553, 376, 554), (383, 553, 554), (382, 383, 555), (381, 382, 556), (380, 381, 557), (379, 380, 558), (378, 379, 559), (377, 378, 551), (560, 551, 378), (559, 560, 378), (558, 559, 379), (557, 558, 380), (556, 557, 381), (555, 556, 382), (561, 555, 383), (554, 561, 383), (562, 554, 376), (552, 562, 376), (551, 552, 375), (563, 557, 556), (564, 558, 557), (565, 559, 558), (566, 551, 560), (560, 559, 566), (566, 567, 551), (568, 561, 554), (567, 562, 552), (552, 551, 567), (562, 567, 554), (569, 555, 561), (570, 556, 555), (567, 571, 572), (572, 554, 567), (573, 574, 558), (564, 573, 558), (575, 573, 557), (563, 575, 557), (576, 575, 556), (577, 576, 570), (578, 577, 555), (579, 578, 561), (572, 579, 561), (568, 554, 572), (561, 568, 572), (569, 561, 578), (555, 569, 578), (570, 555, 577), (556, 570, 576), (563, 556, 575), (564, 557, 573), (565, 558, 574), (559, 565, 574), (559, 574, 580), (580, 566, 559), (581, 567, 566), (582, 571, 567), (583, 584, 566), (567, 581, 582), (566, 584, 581), (566, 580, 583), (585, 586, 587), (588, 587, 589), (590, 589, 591), (592, 591, 593), (594, 593, 582), (582, 581, 594), (593, 594, 592), (591, 592, 590), (589, 590, 588), (587, 588, 585), (595, 596, 597), (598, 597, 599), (600, 599, 601), (602, 601, 603), (604, 603, 584), (584, 583, 604), (603, 604, 602), (601, 602, 600), (599, 600, 598), (597, 598, 595), (381, 605, 331), (379, 584, 603), (324, 585, 588), (603, 601, 379), (380, 379, 597), (331, 382, 381), (584, 379, 378), (597, 596, 380), (381, 380, 606), (606, 607, 381), (608, 605, 381), (605, 333, 331), (588, 590, 324), (327, 581, 376), (599, 597, 379), (596, 606, 380), (324, 594, 581), (590, 592, 324), (605, 335, 333), (605, 368, 337), (325, 609, 374), (370, 585, 325), (324, 592, 594), (601, 599, 379), (605, 337, 335), (377, 581, 584), (368, 609, 339), (375, 376, 581), (378, 377, 584), (607, 608, 381), (368, 374, 609), (324, 325, 585), (383, 382, 331), (327, 324, 581), (377, 375, 581), (331, 329, 383), (376, 553, 327), (329, 327, 383), (553, 383, 327), (606, 610, 611), (607, 611, 612), (607, 612, 613), (608, 613, 614), (605, 614, 615), (614, 605, 608), (613, 608, 607), (611, 607, 606), (616, 370, 371), (617, 371, 372), (618, 372, 373), (619, 373, 374), (620, 374, 368), (368, 621, 620), (374, 620, 619), (373, 619, 618), (372, 618, 617), (371, 617, 616), (324, 327, 622), (325, 324, 623), (609, 325, 624), (339, 609, 624), (337, 339, 625), (335, 337, 626), (333, 335, 627), (331, 333, 628), (329, 331, 629), (327, 329, 622), (630, 622, 329), (629, 630, 329), (628, 629, 331), (627, 628, 333), (626, 627, 335), (625, 626, 337), (631, 625, 339), (624, 631, 339), (632, 624, 325), (623, 632, 325), (622, 623, 324), (368, 605, 633), (615, 634, 633), (621, 368, 635), (633, 605, 615), (633, 635, 368), (635, 636, 621), (637, 630, 629), (638, 624, 632), (633, 627, 626), (622, 630, 639), (623, 640, 632), (633, 628, 627), (641, 623, 622), (628, 633, 629), (631, 624, 635), (635, 633, 625), (625, 631, 635), (626, 625, 633), (638, 642, 624), (643, 642, 632), (640, 643, 632), (644, 643, 623), (641, 644, 623), (645, 646, 622), (647, 645, 639), (637, 647, 630), (637, 629, 648), (639, 630, 647), (622, 639, 645), (641, 622, 646), (640, 623, 643), (638, 632, 642), (624, 642, 636), (636, 635, 624), (633, 634, 648), (648, 629, 633), (591, 589, 587), (587, 582, 593), (587, 586, 582), (593, 591, 587), (572, 571, 582), (576, 646, 645), (648, 649, 575), (617, 619, 620), (617, 618, 619), (621, 616, 617), (582, 586, 572), (645, 647, 576), (575, 576, 647), (575, 563, 648), (649, 573, 564), (649, 650, 574), (586, 578, 579), (578, 586, 643), (643, 577, 578), (646, 576, 577), (577, 644, 641), (643, 640, 577), (647, 563, 575), (574, 573, 649), (650, 580, 574), (649, 611, 610), (650, 602, 604), (579, 572, 586), (563, 647, 637), (649, 573, 575), (642, 616, 621), (613, 612, 649), (614, 613, 649), (650, 600, 602), (650, 598, 600), (595, 598, 650), (643, 644, 577), (620, 621, 617), (649, 615, 614), (604, 583, 650), (641, 646, 577), (637, 648, 563), (642, 586, 616), (621, 636, 642), (648, 634, 649), (616, 638, 642), (612, 611, 649), (642, 643, 586), (649, 634, 615), (583, 580, 650), (610, 606, 651), (606, 596, 652), (652, 651, 606), (652, 596, 595), (595, 650, 546), (546, 652, 595), (650, 649, 544), (544, 546, 650), (649, 610, 651), (651, 544, 649), (651, 652, 546), (546, 544, 651), (370, 616, 653), (616, 586, 654), (654, 653, 616), (585, 655, 654), (654, 586, 585), (585, 370, 656), (656, 655, 585), (653, 656, 370), (657, 655, 656), (656, 658, 657), (658, 656, 653), (653, 659, 658), (659, 653, 654), (654, 660, 659), (660, 654, 655), (655, 657, 660), (660, 657, 658), (658, 659, 660), (511, 50, 64), (509, 64, 62), (509, 62, 67), (510, 67, 55), (503, 55, 49), (495, 49, 48), (496, 48, 46), (499, 46, 45), (497, 45, 65), (497, 65, 66), (506, 66, 60), (507, 60, 58), (500, 58, 57), (501, 57, 54), (505, 54, 53), (508, 53, 50), (53, 508, 505), (54, 505, 502), (54, 502, 501), (57, 501, 500), (58, 500, 507), (60, 507, 506), (66, 506, 498), (66, 498, 497), (45, 497, 499), (46, 499, 496), (48, 496, 495), (49, 495, 504), (49, 504, 503), (55, 503, 510), (67, 510, 509), (64, 509, 512), (64, 512, 511), (50, 511, 508), (529, 27, 41), (527, 41, 39), (527, 39, 44), (528, 44, 32), (521, 32, 26), (513, 26, 25), (514, 25, 23), (517, 23, 22), (515, 22, 42), (515, 42, 43), (524, 43, 37), (525, 37, 35), (518, 35, 34), (519, 34, 31), (523, 31, 30), (526, 30, 27), (30, 526, 523), (31, 523, 520), (31, 520, 519), (34, 519, 518), (35, 518, 525), (37, 525, 524), (43, 524, 516), (43, 516, 515), (22, 515, 517), (23, 517, 514), (25, 514, 513), (26, 513, 522), (26, 522, 521), (32, 521, 528), (44, 528, 527), (41, 527, 530), (41, 530, 529), (27, 529, 526)])
me_taskboardcablewrappostleft.update()

# ---- objects
ob_taskboardcablewrappostleft = bpy.data.objects.new('TaskBoardCableWrapPostLeft', me_taskboardcablewrappostleft)

# ---- transforms, parenting, visibility, modifiers, constraints
ob_taskboardcablewrappostleft.location = (0.0, 0.0, 0.0)

# ---- collection membership
col_collection.objects.link(ob_taskboardcablewrappostleft)

# ---- scene / render settings (as saved in the file)
scene.frame_start = 1; scene.frame_end = 250; scene.frame_set(1)
scene.render.engine = 'BLENDER_EEVEE_NEXT'
bpy.context.view_layer.update()

# ---- added for rendering (the .blend has no active camera and no usable light): camera, sun
cam_auto = bpy.data.cameras.new('AutoCamera')
cam_auto.lens = 50.0
cam_auto.sensor_width = 36.0
cam_auto.clip_end = 1000.0
ob_auto_camera = bpy.data.objects.new('AutoCamera', cam_auto)
scene.collection.objects.link(ob_auto_camera)
ob_auto_camera.location = (0.184654, -0.222483, 0.149197)
ob_auto_camera.rotation_euler = (1.09748, -7.21219e-08, 0.694738)
scene.camera = ob_auto_camera
light_auto_sun = bpy.data.lights.new('AutoSun', 'SUN')
light_auto_sun.energy = 3.0
light_auto_sun.angle = 0.0523599
ob_auto_sun = bpy.data.objects.new('AutoSun', light_auto_sun)
scene.collection.objects.link(ob_auto_sun)
ob_auto_sun.rotation_euler = (0.872665, 0.174533, 0.523599)
bpy.context.view_layer.update()

